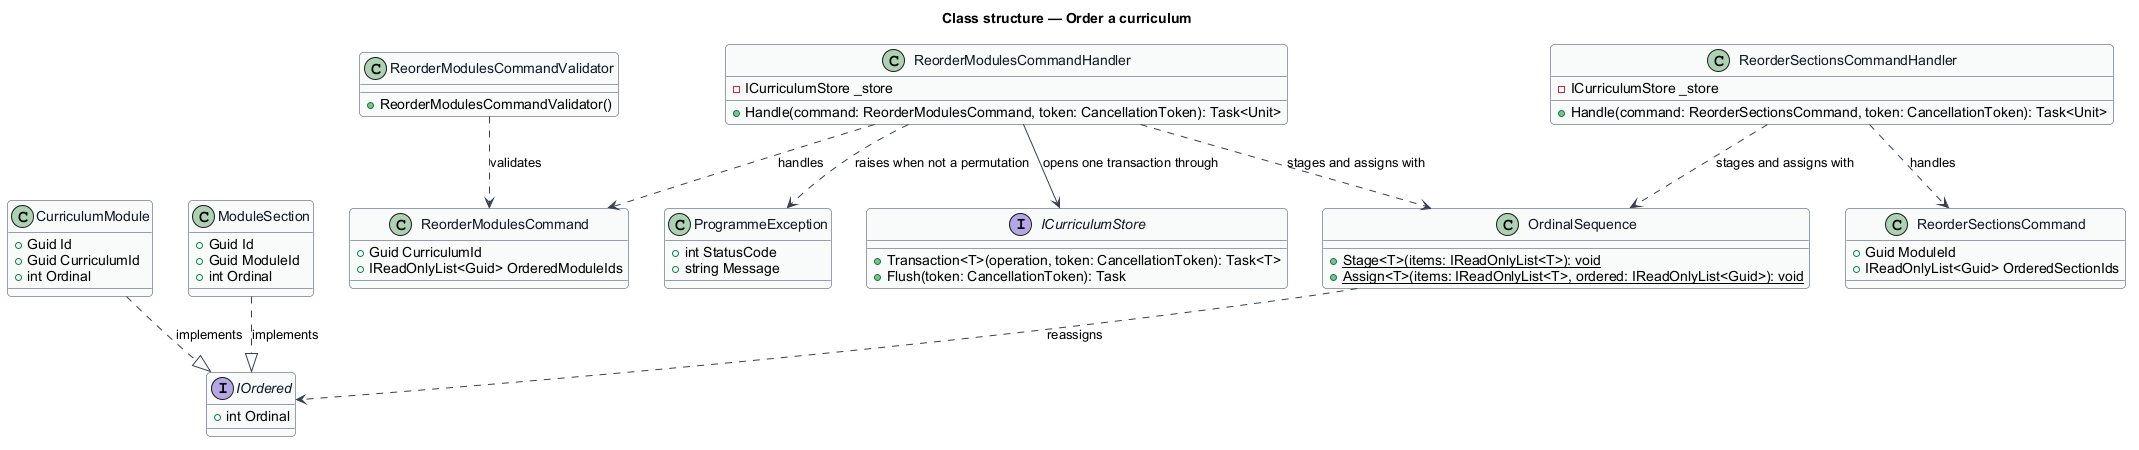

The diagram above was rendered by PlantUML. Its source (embedded in the PNG):
@startuml
skinparam backgroundColor #FFFFFF
skinparam shadowing false
skinparam roundcorner 8
skinparam defaultFontName Arial
skinparam ArrowColor #344054
skinparam class {
  BorderColor #344054
  FontColor #101828
  BackgroundColor #F9FAFB
}
title Class structure — Order a curriculum

interface IOrdered {
  +int Ordinal
}

class CurriculumModule {
  +Guid Id
  +Guid CurriculumId
  +int Ordinal
}

class ModuleSection {
  +Guid Id
  +Guid ModuleId
  +int Ordinal
}

class OrdinalSequence {
  +{static} Stage<T>(items: IReadOnlyList<T>): void
  +{static} Assign<T>(items: IReadOnlyList<T>, ordered: IReadOnlyList<Guid>): void
}

class ReorderModulesCommand {
  +Guid CurriculumId
  +IReadOnlyList<Guid> OrderedModuleIds
}

class ReorderModulesCommandValidator {
  +ReorderModulesCommandValidator()
}

class ReorderModulesCommandHandler {
  -ICurriculumStore _store
  +Handle(command: ReorderModulesCommand, token: CancellationToken): Task<Unit>
}

class ReorderSectionsCommand {
  +Guid ModuleId
  +IReadOnlyList<Guid> OrderedSectionIds
}

class ReorderSectionsCommandHandler {
  -ICurriculumStore _store
  +Handle(command: ReorderSectionsCommand, token: CancellationToken): Task<Unit>
}

class ProgrammeException {
  +int StatusCode
  +string Message
}

interface ICurriculumStore {
  +Transaction<T>(operation, token: CancellationToken): Task<T>
  +Flush(token: CancellationToken): Task
}

CurriculumModule ..|> IOrdered : implements
ModuleSection ..|> IOrdered : implements
OrdinalSequence ..> IOrdered : reassigns
ReorderModulesCommandValidator ..> ReorderModulesCommand : validates
ReorderModulesCommandHandler ..> ReorderModulesCommand : handles
ReorderModulesCommandHandler ..> OrdinalSequence : stages and assigns with
ReorderModulesCommandHandler --> ICurriculumStore : opens one transaction through
ReorderModulesCommandHandler ..> ProgrammeException : raises when not a permutation
ReorderSectionsCommandHandler ..> ReorderSectionsCommand : handles
ReorderSectionsCommandHandler ..> OrdinalSequence : stages and assigns with
@enduml